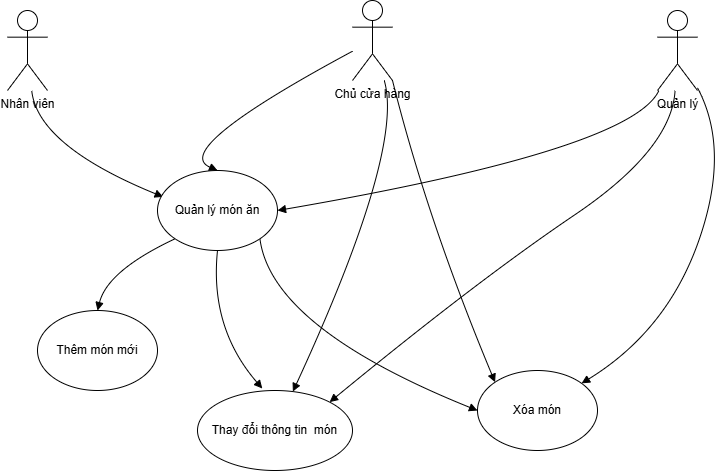

The diagram above was exported from draw.io. Its source (the exported page's mxGraphModel, read from the mxfile embedded in the PNG):
<mxGraphModel dx="1042" dy="1726" grid="1" gridSize="10" guides="1" tooltips="1" connect="1" arrows="1" fold="1" page="1" pageScale="1" pageWidth="850" pageHeight="1100" math="0" shadow="0">
  <root>
    <mxCell id="0" />
    <mxCell id="1" parent="0" />
    <mxCell id="V6I1YOvCLYk1bdpbtayZ-8" value="" style="curved=1;startArrow=none;endArrow=block;rounded=0;entryX=0.5;entryY=0;entryDx=0;entryDy=0;" edge="1" parent="1" source="V6I1YOvCLYk1bdpbtayZ-24" target="V6I1YOvCLYk1bdpbtayZ-26">
      <mxGeometry relative="1" as="geometry">
        <Array as="points">
          <mxPoint x="202" y="99" />
        </Array>
        <mxPoint x="352" y="62.66000000000008" as="sourcePoint" />
        <mxPoint x="244" y="110" as="targetPoint" />
      </mxGeometry>
    </mxCell>
    <mxCell id="V6I1YOvCLYk1bdpbtayZ-9" value="" style="curved=1;startArrow=none;endArrow=block;rounded=0;entryX=1;entryY=0.5;entryDx=0;entryDy=0;" edge="1" parent="1" source="V6I1YOvCLYk1bdpbtayZ-25" target="V6I1YOvCLYk1bdpbtayZ-26">
      <mxGeometry relative="1" as="geometry">
        <Array as="points">
          <mxPoint x="664" y="99" />
        </Array>
        <mxPoint x="689.3" y="74" as="sourcePoint" />
        <mxPoint x="300" y="162" as="targetPoint" />
      </mxGeometry>
    </mxCell>
    <mxCell id="V6I1YOvCLYk1bdpbtayZ-10" value="" style="curved=1;startArrow=none;endArrow=block;entryX=0.047;entryY=0.33;rounded=0;entryDx=0;entryDy=0;entryPerimeter=0;" edge="1" parent="1" source="V6I1YOvCLYk1bdpbtayZ-21" target="V6I1YOvCLYk1bdpbtayZ-26">
      <mxGeometry relative="1" as="geometry">
        <Array as="points">
          <mxPoint x="70" y="95" />
        </Array>
        <mxPoint x="75.45000000000005" y="70" as="sourcePoint" />
        <mxPoint x="188.8320000000001" y="142.76800000000003" as="targetPoint" />
      </mxGeometry>
    </mxCell>
    <mxCell id="V6I1YOvCLYk1bdpbtayZ-11" value="" style="curved=1;startArrow=none;endArrow=block;exitX=0;exitY=1;rounded=0;exitDx=0;exitDy=0;entryX=0.5;entryY=0;entryDx=0;entryDy=0;" edge="1" parent="1" source="V6I1YOvCLYk1bdpbtayZ-26" target="V6I1YOvCLYk1bdpbtayZ-27">
      <mxGeometry relative="1" as="geometry">
        <Array as="points">
          <mxPoint x="140" y="220" />
        </Array>
        <mxPoint x="218.34759462273746" y="232.6340694337423" as="sourcePoint" />
        <mxPoint x="120" y="260" as="targetPoint" />
      </mxGeometry>
    </mxCell>
    <mxCell id="V6I1YOvCLYk1bdpbtayZ-12" value="" style="curved=1;startArrow=none;endArrow=block;exitX=0.5;exitY=1;rounded=0;exitDx=0;exitDy=0;entryX=0.418;entryY=-0.025;entryDx=0;entryDy=0;entryPerimeter=0;" edge="1" parent="1" source="V6I1YOvCLYk1bdpbtayZ-26" target="V6I1YOvCLYk1bdpbtayZ-28">
      <mxGeometry relative="1" as="geometry">
        <Array as="points">
          <mxPoint x="242" y="277" />
        </Array>
        <mxPoint x="269.65240537726254" y="232.6340694337432" as="sourcePoint" />
        <mxPoint x="300" y="310" as="targetPoint" />
      </mxGeometry>
    </mxCell>
    <mxCell id="V6I1YOvCLYk1bdpbtayZ-13" value="" style="curved=1;startArrow=none;endArrow=block;exitX=1;exitY=1;rounded=0;exitDx=0;exitDy=0;entryX=0;entryY=0.5;entryDx=0;entryDy=0;" edge="1" parent="1" source="V6I1YOvCLYk1bdpbtayZ-26" target="V6I1YOvCLYk1bdpbtayZ-29">
      <mxGeometry relative="1" as="geometry">
        <Array as="points">
          <mxPoint x="304" y="277" />
        </Array>
        <mxPoint x="292.5388469183199" y="215.7130715704311" as="sourcePoint" />
        <mxPoint x="440" y="350" as="targetPoint" />
      </mxGeometry>
    </mxCell>
    <mxCell id="V6I1YOvCLYk1bdpbtayZ-15" value="" style="curved=1;startArrow=none;endArrow=block;rounded=0;" edge="1" parent="1" source="V6I1YOvCLYk1bdpbtayZ-24" target="V6I1YOvCLYk1bdpbtayZ-28">
      <mxGeometry relative="1" as="geometry">
        <Array as="points">
          <mxPoint x="437" y="99" />
        </Array>
        <mxPoint x="426.81999999999994" y="74" as="sourcePoint" />
        <mxPoint x="437" y="302" as="targetPoint" />
      </mxGeometry>
    </mxCell>
    <mxCell id="V6I1YOvCLYk1bdpbtayZ-16" value="" style="curved=1;startArrow=none;endArrow=block;exitX=1;exitY=1;rounded=0;exitDx=0;exitDy=0;exitPerimeter=0;entryX=0;entryY=0;entryDx=0;entryDy=0;" edge="1" parent="1" source="V6I1YOvCLYk1bdpbtayZ-24" target="V6I1YOvCLYk1bdpbtayZ-29">
      <mxGeometry relative="1" as="geometry">
        <Array as="points">
          <mxPoint x="460" y="170" />
        </Array>
        <mxPoint x="481" y="61.57999999999993" as="sourcePoint" />
        <mxPoint x="620" y="260" as="targetPoint" />
      </mxGeometry>
    </mxCell>
    <mxCell id="V6I1YOvCLYk1bdpbtayZ-18" value="" style="curved=1;startArrow=none;endArrow=block;rounded=0;entryX=1;entryY=0;entryDx=0;entryDy=0;" edge="1" parent="1" source="V6I1YOvCLYk1bdpbtayZ-25" target="V6I1YOvCLYk1bdpbtayZ-28">
      <mxGeometry relative="1" as="geometry">
        <Array as="points">
          <mxPoint x="704" y="99" />
          <mxPoint x="510" y="230" />
        </Array>
        <mxPoint x="710.55" y="74" as="sourcePoint" />
        <mxPoint x="660" y="300" as="targetPoint" />
      </mxGeometry>
    </mxCell>
    <mxCell id="V6I1YOvCLYk1bdpbtayZ-19" value="" style="curved=1;startArrow=none;endArrow=block;rounded=0;" edge="1" parent="1" source="V6I1YOvCLYk1bdpbtayZ-25" target="V6I1YOvCLYk1bdpbtayZ-29">
      <mxGeometry relative="1" as="geometry">
        <Array as="points">
          <mxPoint x="763" y="99" />
          <mxPoint x="700" y="280" />
        </Array>
        <mxPoint x="740.3" y="74" as="sourcePoint" />
        <mxPoint x="750" y="277" as="targetPoint" />
      </mxGeometry>
    </mxCell>
    <mxCell id="V6I1YOvCLYk1bdpbtayZ-21" value="Nhân viên" style="shape=umlActor;verticalLabelPosition=bottom;verticalAlign=top;html=1;outlineConnect=0;" vertex="1" parent="1">
      <mxGeometry x="40" y="-40" width="40" height="80" as="geometry" />
    </mxCell>
    <mxCell id="V6I1YOvCLYk1bdpbtayZ-24" value="Chủ cửa hàng" style="shape=umlActor;verticalLabelPosition=bottom;verticalAlign=top;html=1;outlineConnect=0;" vertex="1" parent="1">
      <mxGeometry x="385" y="-50" width="40" height="80" as="geometry" />
    </mxCell>
    <mxCell id="V6I1YOvCLYk1bdpbtayZ-25" value="Quản lý" style="shape=umlActor;verticalLabelPosition=bottom;verticalAlign=top;html=1;outlineConnect=0;" vertex="1" parent="1">
      <mxGeometry x="690" y="-40" width="40" height="80" as="geometry" />
    </mxCell>
    <mxCell id="V6I1YOvCLYk1bdpbtayZ-26" value="Quản lý món ăn" style="ellipse;whiteSpace=wrap;html=1;" vertex="1" parent="1">
      <mxGeometry x="190" y="120" width="120" height="80" as="geometry" />
    </mxCell>
    <mxCell id="V6I1YOvCLYk1bdpbtayZ-27" value="Thêm món mới" style="ellipse;whiteSpace=wrap;html=1;" vertex="1" parent="1">
      <mxGeometry x="70" y="260" width="120" height="80" as="geometry" />
    </mxCell>
    <mxCell id="V6I1YOvCLYk1bdpbtayZ-28" value="Thay đổi thông tin&amp;nbsp; món" style="ellipse;whiteSpace=wrap;html=1;" vertex="1" parent="1">
      <mxGeometry x="230" y="340" width="155" height="80" as="geometry" />
    </mxCell>
    <mxCell id="V6I1YOvCLYk1bdpbtayZ-29" value="Xóa món" style="ellipse;whiteSpace=wrap;html=1;" vertex="1" parent="1">
      <mxGeometry x="510" y="320" width="120" height="80" as="geometry" />
    </mxCell>
  </root>
</mxGraphModel>